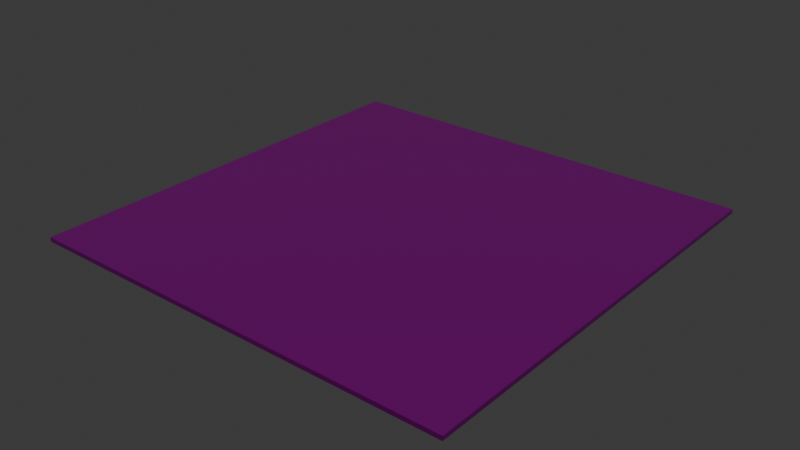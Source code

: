 # Source: coloredCube.blend  (saved by Blender 4.0.36; exported with 4.5.12 LTS)
import bpy
from mathutils import Matrix  # noqa: F401  (used for matrix-valued properties, if any)

bpy.ops.wm.read_factory_settings(use_empty=True)
scene = bpy.context.scene
scene.name = 'Scene'

# ---- collections
col_collection = bpy.data.collections.new('Collection'); scene.collection.children.link(col_collection)

# ---- images (referenced by path relative to the original .blend; pixels are not part of the script)
import os
ASSET_DIR = os.environ.get("B2B_ASSET_DIR", "")  # directory of the original .blend (textures are referenced by path, not embedded)
HERE = os.path.dirname(os.path.abspath(__file__))  # packed textures are extracted next to this script under _unpacked/

def load_image(name, relpath, width, height, colorspace="sRGB"):
    """Load a texture the original file referenced (path relative to the .blend, or extracted next to this script)."""
    p = next((c for c in (os.path.join(HERE, relpath), os.path.join(ASSET_DIR, relpath)) if relpath and os.path.exists(c)), "")
    if p:
        img = bpy.data.images.load(p, check_existing=True)
        img.name = name
    else:  # same state as the original file: an image datablock whose file is absent (Cycles renders it pink)
        img = bpy.data.images.new(name, width, height)
        img.source = "FILE"
        img.filepath = "//" + (relpath or name)
    img.colorspace_settings.name = colorspace
    return img
img_gradient_png = load_image('gradient.png', 'gradient.png', 1024, 1024, 'sRGB')

# ---- materials (node trees are filled in below, after node groups)
mat_gradient = bpy.data.materials.new('gradient')
mat_gradient.use_transparent_shadow = False

# ---- material node trees
mat_gradient.use_nodes = True; mat_gradient.node_tree.nodes.clear()
_N = mat_gradient.node_tree.nodes; _L = mat_gradient.node_tree.links
n0 = _N.new('ShaderNodeBsdfPrincipled'); n0.name = 'Principled BSDF'; n0.location = (10, 300)
n0.inputs[1].default_value = 0.8661
n0.inputs[2].default_value = 0.2559
n0.inputs[3].default_value = 1.45
n1 = _N.new('ShaderNodeOutputMaterial'); n1.name = 'Material Output'; n1.location = (300, 300)
n2 = _N.new('ShaderNodeTexImage'); n2.name = 'Image Texture'; n2.location = (-280, 280)
n2.image = img_gradient_png
_L.new(n0.outputs[0], n1.inputs[0])
_L.new(n2.outputs[0], n0.inputs[0])
n1.is_active_output = True

# ---- world
world_world = bpy.data.worlds.new('World'); scene.world = world_world
world_world.use_nodes = True; world_world.node_tree.nodes.clear()
_N = world_world.node_tree.nodes; _L = world_world.node_tree.links
n0 = _N.new('ShaderNodeOutputWorld'); n0.name = 'World Output'; n0.location = (300, 300)
n1 = _N.new('ShaderNodeBackground'); n1.name = 'Background'; n1.location = (10, 300)
n1.inputs[0].default_value = (0.05088, 0.05088, 0.05088, 1.0)
_L.new(n1.outputs[0], n0.inputs[0])
n0.is_active_output = True
world_world.color = (0.05088, 0.05088, 0.05088)
world_world.use_sun_shadow = False
world_world.sun_shadow_jitter_overblur = 0.0

# ---- lights
light_sun = bpy.data.lights.new('Sun', 'SUN')
light_sun.transmission_factor = 0.0
light_sun.energy = 1.0

# ---- meshes
me_coloredcube_mesh = bpy.data.meshes.new('coloredCube mesh')
me_coloredcube_mesh.from_pydata([(-1.0, -1.0, -0.01), (-1.0, -1.0, 0.01), (-1.0, 1.0, -0.01), (-1.0, 1.0, 0.01), (1.0, -1.0, -0.01), (1.0, -1.0, 0.01), (1.0, 1.0, -0.01), (1.0, 1.0, 0.01)], [], [(0, 1, 3, 2), (2, 3, 7, 6), (6, 7, 5, 4), (4, 5, 1, 0), (2, 6, 4, 0), (7, 3, 1, 5)])
_uv = me_coloredcube_mesh.uv_layers.new(name='UVMap')
_uv.uv.foreach_set('vector', [0.375, 0.0, 0.625, 0.0, 0.625, 0.25, 0.375, 0.25, 0.375, 0.25, 0.625, 0.25, 0.625, 0.5, 0.375, 0.5, 0.375, 0.5, 0.625, 0.5, 0.625, 0.75, 0.375, 0.75, 0.375, 0.75, 0.625, 0.75, 0.625, 1.0, 0.375, 1.0, 0.125, 0.5, 0.375, 0.5, 0.375, 0.75, 0.125, 0.75, 0.01626, 0.0143, 0.9837, 0.0143, 0.9837, 0.9818, 0.01626, 0.9818])
me_coloredcube_mesh.materials.append(mat_gradient)
me_coloredcube_mesh.update()

# ---- objects
ob_coloredcube = bpy.data.objects.new('coloredCube', me_coloredcube_mesh)
ob_sun = bpy.data.objects.new('Sun', light_sun)

# ---- transforms, parenting, visibility, modifiers, constraints
ob_coloredcube.location = (0.0, 0.0, 0.0)
ob_sun.location = (-0.027, 2.311, 2.001)

# ---- collection membership
col_collection.objects.link(ob_coloredcube)
col_collection.objects.link(ob_sun)

# ---- scene / render settings (as saved in the file)
scene.frame_start = 1; scene.frame_end = 250; scene.frame_set(1)
scene.render.engine = 'BLENDER_EEVEE_NEXT'
scene.cycles.sampling_pattern = 'TABULATED_SOBOL'
bpy.context.view_layer.update()

# ---- added for rendering (the .blend has no active camera): camera
cam_auto = bpy.data.cameras.new('AutoCamera')
cam_auto.lens = 50.0
cam_auto.sensor_width = 36.0
cam_auto.clip_end = 1000.0
ob_auto_camera = bpy.data.objects.new('AutoCamera', cam_auto)
scene.collection.objects.link(ob_auto_camera)
ob_auto_camera.location = (2.617, -3.14039, 2.0936)
ob_auto_camera.rotation_euler = (1.09748, -7.21219e-08, 0.694738)
scene.camera = ob_auto_camera
bpy.context.view_layer.update()
